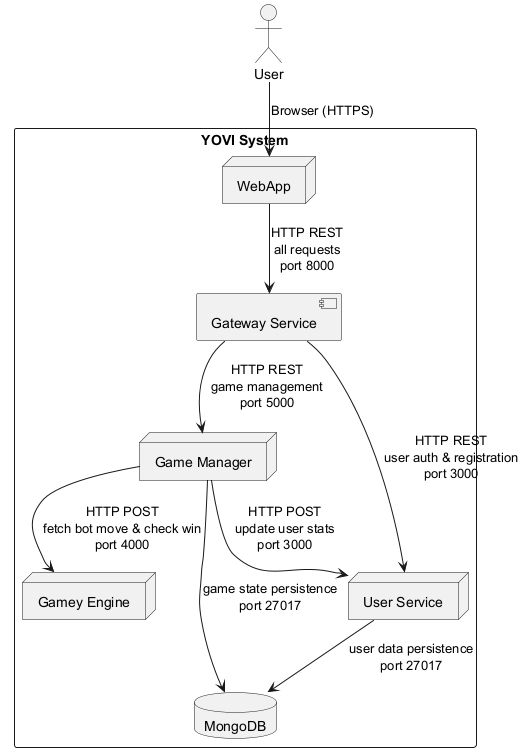

The diagram above was rendered by PlantUML. Its source (embedded in the PNG):
@startuml

actor "User" as user

rectangle "YOVI System" {

  node "WebApp" as Web
  node [Gateway Service] as gateway
  node "Game Manager" as GameSvc
  node "User Service" as UserSvc
  node "Gamey Engine" as GameEngine
  database "MongoDB" as db


}

user --> Web : Browser (HTTPS)

Web --> gateway: HTTP REST\nall requests\nport 8000
gateway--> UserSvc : HTTP REST\nuser auth & registration\nport 3000
gateway--> GameSvc: HTTP REST\ngame management\nport 5000
GameSvc--> GameEngine: HTTP POST\nfetch bot move & check win\nport 4000
GameSvc--> UserSvc: HTTP POST\nupdate user stats\nport 3000
UserSvc --> db: user data persistence\nport 27017
GameSvc--> db: game state persistence\nport 27017

@enduml